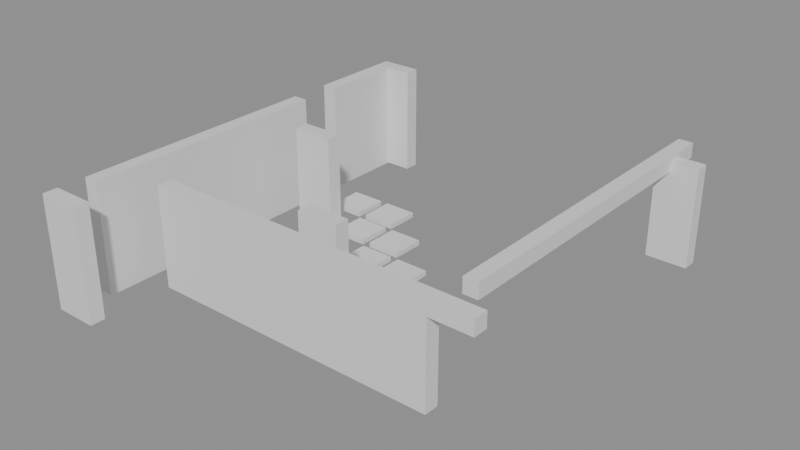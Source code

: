 # Source: building_lego.blend  (saved by Blender 5.0.119; exported with 4.5.12 LTS)
import bpy
from mathutils import Matrix  # noqa: F401  (used for matrix-valued properties, if any)

bpy.ops.wm.read_factory_settings(use_empty=True)
scene = bpy.context.scene
scene.name = 'Scene'

# ---- collections
col_01_paredes_externas = bpy.data.collections.new('01_Paredes_Externas'); scene.collection.children.link(col_01_paredes_externas)
col_02_paredes_internas = bpy.data.collections.new('02_Paredes_Internas'); scene.collection.children.link(col_02_paredes_internas)
col_04_moveis_decoracoes = bpy.data.collections.new('04_Moveis_Decoracoes'); scene.collection.children.link(col_04_moveis_decoracoes)

# ---- materials (node trees are filled in below, after node groups)
mat_mat_parede_externa = bpy.data.materials.new('Mat_Parede_Externa')
mat_mat_parede_interna = bpy.data.materials.new('Mat_Parede_Interna')
mat_mat_moveis = bpy.data.materials.new('Mat_Moveis')

# ---- material node trees
mat_mat_parede_externa.use_nodes = True; mat_mat_parede_externa.node_tree.nodes.clear()
_N = mat_mat_parede_externa.node_tree.nodes; _L = mat_mat_parede_externa.node_tree.links
n0 = _N.new('ShaderNodeBsdfPrincipled'); n0.name = 'BSDF - Pré-fundamentado'; n0.location = (-200, 100)
n1 = _N.new('ShaderNodeOutputMaterial'); n1.name = 'Saída de material'; n1.location = (200, 100)
_L.new(n0.outputs[0], n1.inputs[0])
n1.is_active_output = True
mat_mat_parede_interna.use_nodes = True; mat_mat_parede_interna.node_tree.nodes.clear()
_N = mat_mat_parede_interna.node_tree.nodes; _L = mat_mat_parede_interna.node_tree.links
n0 = _N.new('ShaderNodeBsdfPrincipled'); n0.name = 'BSDF - Pré-fundamentado'; n0.location = (-200, 100)
n1 = _N.new('ShaderNodeOutputMaterial'); n1.name = 'Saída de material'; n1.location = (200, 100)
_L.new(n0.outputs[0], n1.inputs[0])
n1.is_active_output = True
mat_mat_moveis.use_nodes = True; mat_mat_moveis.node_tree.nodes.clear()
_N = mat_mat_moveis.node_tree.nodes; _L = mat_mat_moveis.node_tree.links
n0 = _N.new('ShaderNodeBsdfPrincipled'); n0.name = 'BSDF - Pré-fundamentado'; n0.location = (-200, 100)
n1 = _N.new('ShaderNodeOutputMaterial'); n1.name = 'Saída de material'; n1.location = (200, 100)
_L.new(n0.outputs[0], n1.inputs[0])
n1.is_active_output = True

# ---- meshes
me_bloco_dungeon_wall_4167_4644_z0 = bpy.data.meshes.new('Bloco_dungeon_wall_4167_4644_z0')
me_bloco_dungeon_wall_4167_4644_z0.from_pydata([(-0.5, -0.175, -1.32), (0.5, -0.175, -1.32), (0.5, 0.175, -1.32), (-0.5, 0.175, -1.32), (-0.5, -0.175, 1.32), (0.5, -0.175, 1.32), (0.5, 0.175, 1.32), (-0.5, 0.175, 1.32)], [], [(0, 1, 2, 3), (4, 7, 6, 5), (0, 4, 5, 1), (2, 6, 7, 3), (0, 3, 7, 4), (1, 5, 6, 2)])
me_bloco_dungeon_wall_4167_4644_z0.materials.append(mat_mat_parede_externa)
me_bloco_dungeon_wall_4167_4644_z0.update()
me_bloco_dungeon_wall_4167_4654_z0 = bpy.data.meshes.new('Bloco_dungeon_wall_4167_4654_z0')
me_bloco_dungeon_wall_4167_4654_z0.from_pydata([(-0.5, -0.175, -1.32), (0.5, -0.175, -1.32), (0.5, 0.175, -1.32), (-0.5, 0.175, -1.32), (-0.5, -0.175, 1.32), (0.5, -0.175, 1.32), (0.5, 0.175, 1.32), (-0.5, 0.175, 1.32)], [], [(0, 1, 2, 3), (4, 7, 6, 5), (0, 4, 5, 1), (2, 6, 7, 3), (0, 3, 7, 4), (1, 5, 6, 2)])
me_bloco_dungeon_wall_4167_4654_z0.materials.append(mat_mat_parede_externa)
me_bloco_dungeon_wall_4167_4654_z0.update()
me_bloco_stone_post_4175_4654_z_1 = bpy.data.meshes.new('Bloco_stone_post_4175_4654_z-1')
me_bloco_stone_post_4175_4654_z_1.from_pydata([(-0.5, -0.175, -1.2), (0.5, -0.175, -1.2), (0.5, 0.175, -1.2), (-0.5, 0.175, -1.2), (-0.5, -0.175, 1.2), (0.5, -0.175, 1.2), (0.5, 0.175, 1.2), (-0.5, 0.175, 1.2)], [], [(0, 1, 2, 3), (4, 7, 6, 5), (0, 4, 5, 1), (2, 6, 7, 3), (0, 3, 7, 4), (1, 5, 6, 2)])
me_bloco_stone_post_4175_4654_z_1.materials.append(mat_mat_parede_externa)
me_bloco_stone_post_4175_4654_z_1.update()
me_bloco_dungeon_wall_4167_4645_z0 = bpy.data.meshes.new('Bloco_dungeon_wall_4167_4645_z0')
me_bloco_dungeon_wall_4167_4645_z0.from_pydata([(-0.175, -0.5, -1.32), (0.175, -0.5, -1.32), (0.175, 0.5, -1.32), (-0.175, 0.5, -1.32), (-0.175, -0.5, 1.32), (0.175, -0.5, 1.32), (0.175, 0.5, 1.32), (-0.175, 0.5, 1.32)], [], [(0, 1, 2, 3), (4, 7, 6, 5), (0, 4, 5, 1), (2, 6, 7, 3), (0, 3, 7, 4), (1, 5, 6, 2)])
me_bloco_dungeon_wall_4167_4645_z0.materials.append(mat_mat_parede_externa)
me_bloco_dungeon_wall_4167_4645_z0.update()
me_bloco_dungeon_wall_4167_4646_z0 = bpy.data.meshes.new('Bloco_dungeon_wall_4167_4646_z0')
me_bloco_dungeon_wall_4167_4646_z0.from_pydata([(-0.175, -0.5, -1.32), (0.175, -0.5, -1.32), (0.175, 0.5, -1.32), (-0.175, 0.5, -1.32), (-0.175, -0.5, 1.32), (0.175, -0.5, 1.32), (0.175, 0.5, 1.32), (-0.175, 0.5, 1.32)], [], [(0, 1, 2, 3), (4, 7, 6, 5), (0, 4, 5, 1), (2, 6, 7, 3), (0, 3, 7, 4), (1, 5, 6, 2)])
me_bloco_dungeon_wall_4167_4646_z0.materials.append(mat_mat_parede_externa)
me_bloco_dungeon_wall_4167_4646_z0.update()
me_bloco_dungeon_wall_4167_4647_z0 = bpy.data.meshes.new('Bloco_dungeon_wall_4167_4647_z0')
me_bloco_dungeon_wall_4167_4647_z0.from_pydata([(-0.175, -0.5, -1.32), (0.175, -0.5, -1.32), (0.175, 0.5, -1.32), (-0.175, 0.5, -1.32), (-0.175, -0.5, 1.32), (0.175, -0.5, 1.32), (0.175, 0.5, 1.32), (-0.175, 0.5, 1.32)], [], [(0, 1, 2, 3), (4, 7, 6, 5), (0, 4, 5, 1), (2, 6, 7, 3), (0, 3, 7, 4), (1, 5, 6, 2)])
me_bloco_dungeon_wall_4167_4647_z0.materials.append(mat_mat_parede_externa)
me_bloco_dungeon_wall_4167_4647_z0.update()
me_bloco_dungeon_wall_4167_4648_z0 = bpy.data.meshes.new('Bloco_dungeon_wall_4167_4648_z0')
me_bloco_dungeon_wall_4167_4648_z0.from_pydata([(-0.175, -0.5, -1.32), (0.175, -0.5, -1.32), (0.175, 0.5, -1.32), (-0.175, 0.5, -1.32), (-0.175, -0.5, 1.32), (0.175, -0.5, 1.32), (0.175, 0.5, 1.32), (-0.175, 0.5, 1.32)], [], [(0, 1, 2, 3), (4, 7, 6, 5), (0, 4, 5, 1), (2, 6, 7, 3), (0, 3, 7, 4), (1, 5, 6, 2)])
me_bloco_dungeon_wall_4167_4648_z0.materials.append(mat_mat_parede_externa)
me_bloco_dungeon_wall_4167_4648_z0.update()
me_bloco_dungeon_wall_4167_4649_z0 = bpy.data.meshes.new('Bloco_dungeon_wall_4167_4649_z0')
me_bloco_dungeon_wall_4167_4649_z0.from_pydata([(-0.175, -0.5, -1.32), (0.175, -0.5, -1.32), (0.175, 0.5, -1.32), (-0.175, 0.5, -1.32), (-0.175, -0.5, 1.32), (0.175, -0.5, 1.32), (0.175, 0.5, 1.32), (-0.175, 0.5, 1.32)], [], [(0, 1, 2, 3), (4, 7, 6, 5), (0, 4, 5, 1), (2, 6, 7, 3), (0, 3, 7, 4), (1, 5, 6, 2)])
me_bloco_dungeon_wall_4167_4649_z0.materials.append(mat_mat_parede_externa)
me_bloco_dungeon_wall_4167_4649_z0.update()
me_bloco_dungeon_wall_4167_4650_z0 = bpy.data.meshes.new('Bloco_dungeon_wall_4167_4650_z0')
me_bloco_dungeon_wall_4167_4650_z0.from_pydata([(-0.175, -0.5, -1.32), (0.175, -0.5, -1.32), (0.175, 0.5, -1.32), (-0.175, 0.5, -1.32), (-0.175, -0.5, 1.32), (0.175, -0.5, 1.32), (0.175, 0.5, 1.32), (-0.175, 0.5, 1.32)], [], [(0, 1, 2, 3), (4, 7, 6, 5), (0, 4, 5, 1), (2, 6, 7, 3), (0, 3, 7, 4), (1, 5, 6, 2)])
me_bloco_dungeon_wall_4167_4650_z0.materials.append(mat_mat_parede_externa)
me_bloco_dungeon_wall_4167_4650_z0.update()
me_bloco_dungeon_wall_4167_4652_z0 = bpy.data.meshes.new('Bloco_dungeon_wall_4167_4652_z0')
me_bloco_dungeon_wall_4167_4652_z0.from_pydata([(-0.175, -0.5, -1.32), (0.175, -0.5, -1.32), (0.175, 0.5, -1.32), (-0.175, 0.5, -1.32), (-0.175, -0.5, 1.32), (0.175, -0.5, 1.32), (0.175, 0.5, 1.32), (-0.175, 0.5, 1.32)], [], [(0, 1, 2, 3), (4, 7, 6, 5), (0, 4, 5, 1), (2, 6, 7, 3), (0, 3, 7, 4), (1, 5, 6, 2)])
me_bloco_dungeon_wall_4167_4652_z0.materials.append(mat_mat_parede_externa)
me_bloco_dungeon_wall_4167_4652_z0.update()
me_bloco_dungeon_wall_4167_4653_z0 = bpy.data.meshes.new('Bloco_dungeon_wall_4167_4653_z0')
me_bloco_dungeon_wall_4167_4653_z0.from_pydata([(-0.175, -0.5, -1.32), (0.175, -0.5, -1.32), (0.175, 0.5, -1.32), (-0.175, 0.5, -1.32), (-0.175, -0.5, 1.32), (0.175, -0.5, 1.32), (0.175, 0.5, 1.32), (-0.175, 0.5, 1.32)], [], [(0, 1, 2, 3), (4, 7, 6, 5), (0, 4, 5, 1), (2, 6, 7, 3), (0, 3, 7, 4), (1, 5, 6, 2)])
me_bloco_dungeon_wall_4167_4653_z0.materials.append(mat_mat_parede_externa)
me_bloco_dungeon_wall_4167_4653_z0.update()
me_bloco_stone_wall_4175_4647_z17 = bpy.data.meshes.new('Bloco_stone_wall_4175_4647_z17')
me_bloco_stone_wall_4175_4647_z17.from_pydata([(-0.175, -0.5, -0.18), (0.175, -0.5, -0.18), (0.175, 0.5, -0.18), (-0.175, 0.5, -0.18), (-0.175, -0.5, 0.18), (0.175, -0.5, 0.18), (0.175, 0.5, 0.18), (-0.175, 0.5, 0.18)], [], [(0, 1, 2, 3), (4, 7, 6, 5), (0, 4, 5, 1), (2, 6, 7, 3), (0, 3, 7, 4), (1, 5, 6, 2)])
me_bloco_stone_wall_4175_4647_z17.materials.append(mat_mat_parede_externa)
me_bloco_stone_wall_4175_4647_z17.update()
me_bloco_stone_wall_4175_4648_z17 = bpy.data.meshes.new('Bloco_stone_wall_4175_4648_z17')
me_bloco_stone_wall_4175_4648_z17.from_pydata([(-0.175, -0.5, -0.18), (0.175, -0.5, -0.18), (0.175, 0.5, -0.18), (-0.175, 0.5, -0.18), (-0.175, -0.5, 0.18), (0.175, -0.5, 0.18), (0.175, 0.5, 0.18), (-0.175, 0.5, 0.18)], [], [(0, 1, 2, 3), (4, 7, 6, 5), (0, 4, 5, 1), (2, 6, 7, 3), (0, 3, 7, 4), (1, 5, 6, 2)])
me_bloco_stone_wall_4175_4648_z17.materials.append(mat_mat_parede_externa)
me_bloco_stone_wall_4175_4648_z17.update()
me_bloco_stone_wall_4175_4649_z17 = bpy.data.meshes.new('Bloco_stone_wall_4175_4649_z17')
me_bloco_stone_wall_4175_4649_z17.from_pydata([(-0.175, -0.5, -0.18), (0.175, -0.5, -0.18), (0.175, 0.5, -0.18), (-0.175, 0.5, -0.18), (-0.175, -0.5, 0.18), (0.175, -0.5, 0.18), (0.175, 0.5, 0.18), (-0.175, 0.5, 0.18)], [], [(0, 1, 2, 3), (4, 7, 6, 5), (0, 4, 5, 1), (2, 6, 7, 3), (0, 3, 7, 4), (1, 5, 6, 2)])
me_bloco_stone_wall_4175_4649_z17.materials.append(mat_mat_parede_externa)
me_bloco_stone_wall_4175_4649_z17.update()
me_bloco_stone_wall_4175_4650_z17 = bpy.data.meshes.new('Bloco_stone_wall_4175_4650_z17')
me_bloco_stone_wall_4175_4650_z17.from_pydata([(-0.175, -0.5, -0.18), (0.175, -0.5, -0.18), (0.175, 0.5, -0.18), (-0.175, 0.5, -0.18), (-0.175, -0.5, 0.18), (0.175, -0.5, 0.18), (0.175, 0.5, 0.18), (-0.175, 0.5, 0.18)], [], [(0, 1, 2, 3), (4, 7, 6, 5), (0, 4, 5, 1), (2, 6, 7, 3), (0, 3, 7, 4), (1, 5, 6, 2)])
me_bloco_stone_wall_4175_4650_z17.materials.append(mat_mat_parede_externa)
me_bloco_stone_wall_4175_4650_z17.update()
me_bloco_stone_wall_4175_4651_z17 = bpy.data.meshes.new('Bloco_stone_wall_4175_4651_z17')
me_bloco_stone_wall_4175_4651_z17.from_pydata([(-0.175, -0.5, -0.18), (0.175, -0.5, -0.18), (0.175, 0.5, -0.18), (-0.175, 0.5, -0.18), (-0.175, -0.5, 0.18), (0.175, -0.5, 0.18), (0.175, 0.5, 0.18), (-0.175, 0.5, 0.18)], [], [(0, 1, 2, 3), (4, 7, 6, 5), (0, 4, 5, 1), (2, 6, 7, 3), (0, 3, 7, 4), (1, 5, 6, 2)])
me_bloco_stone_wall_4175_4651_z17.materials.append(mat_mat_parede_externa)
me_bloco_stone_wall_4175_4651_z17.update()
me_bloco_stone_wall_4175_4652_z17 = bpy.data.meshes.new('Bloco_stone_wall_4175_4652_z17')
me_bloco_stone_wall_4175_4652_z17.from_pydata([(-0.175, -0.5, -0.18), (0.175, -0.5, -0.18), (0.175, 0.5, -0.18), (-0.175, 0.5, -0.18), (-0.175, -0.5, 0.18), (0.175, -0.5, 0.18), (0.175, 0.5, 0.18), (-0.175, 0.5, 0.18)], [], [(0, 1, 2, 3), (4, 7, 6, 5), (0, 4, 5, 1), (2, 6, 7, 3), (0, 3, 7, 4), (1, 5, 6, 2)])
me_bloco_stone_wall_4175_4652_z17.materials.append(mat_mat_parede_externa)
me_bloco_stone_wall_4175_4652_z17.update()
me_bloco_stone_wall_4175_4653_z17 = bpy.data.meshes.new('Bloco_stone_wall_4175_4653_z17')
me_bloco_stone_wall_4175_4653_z17.from_pydata([(-0.175, -0.5, -0.18), (0.175, -0.5, -0.18), (0.175, 0.5, -0.18), (-0.175, 0.5, -0.18), (-0.175, -0.5, 0.18), (0.175, -0.5, 0.18), (0.175, 0.5, 0.18), (-0.175, 0.5, 0.18)], [], [(0, 1, 2, 3), (4, 7, 6, 5), (0, 4, 5, 1), (2, 6, 7, 3), (0, 3, 7, 4), (1, 5, 6, 2)])
me_bloco_stone_wall_4175_4653_z17.materials.append(mat_mat_parede_externa)
me_bloco_stone_wall_4175_4653_z17.update()
me_bloco_stone_wall_4175_4654_z17 = bpy.data.meshes.new('Bloco_stone_wall_4175_4654_z17')
me_bloco_stone_wall_4175_4654_z17.from_pydata([(-0.175, -0.5, -0.18), (0.175, -0.5, -0.18), (0.175, 0.5, -0.18), (-0.175, 0.5, -0.18), (-0.175, -0.5, 0.18), (0.175, -0.5, 0.18), (0.175, 0.5, 0.18), (-0.175, 0.5, 0.18)], [], [(0, 1, 2, 3), (4, 7, 6, 5), (0, 4, 5, 1), (2, 6, 7, 3), (0, 3, 7, 4), (1, 5, 6, 2)])
me_bloco_stone_wall_4175_4654_z17.materials.append(mat_mat_parede_externa)
me_bloco_stone_wall_4175_4654_z17.update()
me_bloco_stone_wall_4168_4646_z0 = bpy.data.meshes.new('Bloco_stone_wall_4168_4646_z0')
me_bloco_stone_wall_4168_4646_z0.from_pydata([(-0.5, -0.175, -1.2), (0.5, -0.175, -1.2), (0.5, 0.175, -1.2), (-0.5, 0.175, -1.2), (-0.5, -0.175, 1.2), (0.5, -0.175, 1.2), (0.5, 0.175, 1.2), (-0.5, 0.175, 1.2)], [], [(0, 1, 2, 3), (4, 7, 6, 5), (0, 4, 5, 1), (2, 6, 7, 3), (0, 3, 7, 4), (1, 5, 6, 2)])
me_bloco_stone_wall_4168_4646_z0.materials.append(mat_mat_parede_interna)
me_bloco_stone_wall_4168_4646_z0.update()
me_bloco_stone_wall_4169_4646_z0 = bpy.data.meshes.new('Bloco_stone_wall_4169_4646_z0')
me_bloco_stone_wall_4169_4646_z0.from_pydata([(-0.5, -0.175, -1.2), (0.5, -0.175, -1.2), (0.5, 0.175, -1.2), (-0.5, 0.175, -1.2), (-0.5, -0.175, 1.2), (0.5, -0.175, 1.2), (0.5, 0.175, 1.2), (-0.5, 0.175, 1.2)], [], [(0, 1, 2, 3), (4, 7, 6, 5), (0, 4, 5, 1), (2, 6, 7, 3), (0, 3, 7, 4), (1, 5, 6, 2)])
me_bloco_stone_wall_4169_4646_z0.materials.append(mat_mat_parede_interna)
me_bloco_stone_wall_4169_4646_z0.update()
me_bloco_stone_wall_4170_4646_z0 = bpy.data.meshes.new('Bloco_stone_wall_4170_4646_z0')
me_bloco_stone_wall_4170_4646_z0.from_pydata([(-0.5, -0.175, -1.2), (0.5, -0.175, -1.2), (0.5, 0.175, -1.2), (-0.5, 0.175, -1.2), (-0.5, -0.175, 1.2), (0.5, -0.175, 1.2), (0.5, 0.175, 1.2), (-0.5, 0.175, 1.2)], [], [(0, 1, 2, 3), (4, 7, 6, 5), (0, 4, 5, 1), (2, 6, 7, 3), (0, 3, 7, 4), (1, 5, 6, 2)])
me_bloco_stone_wall_4170_4646_z0.materials.append(mat_mat_parede_interna)
me_bloco_stone_wall_4170_4646_z0.update()
me_bloco_stone_wall_4171_4646_z0 = bpy.data.meshes.new('Bloco_stone_wall_4171_4646_z0')
me_bloco_stone_wall_4171_4646_z0.from_pydata([(-0.5, -0.175, -1.2), (0.5, -0.175, -1.2), (0.5, 0.175, -1.2), (-0.5, 0.175, -1.2), (-0.5, -0.175, 1.2), (0.5, -0.175, 1.2), (0.5, 0.175, 1.2), (-0.5, 0.175, 1.2)], [], [(0, 1, 2, 3), (4, 7, 6, 5), (0, 4, 5, 1), (2, 6, 7, 3), (0, 3, 7, 4), (1, 5, 6, 2)])
me_bloco_stone_wall_4171_4646_z0.materials.append(mat_mat_parede_interna)
me_bloco_stone_wall_4171_4646_z0.update()
me_bloco_stone_wall_4172_4646_z0 = bpy.data.meshes.new('Bloco_stone_wall_4172_4646_z0')
me_bloco_stone_wall_4172_4646_z0.from_pydata([(-0.5, -0.175, -1.2), (0.5, -0.175, -1.2), (0.5, 0.175, -1.2), (-0.5, 0.175, -1.2), (-0.5, -0.175, 1.2), (0.5, -0.175, 1.2), (0.5, 0.175, 1.2), (-0.5, 0.175, 1.2)], [], [(0, 1, 2, 3), (4, 7, 6, 5), (0, 4, 5, 1), (2, 6, 7, 3), (0, 3, 7, 4), (1, 5, 6, 2)])
me_bloco_stone_wall_4172_4646_z0.materials.append(mat_mat_parede_interna)
me_bloco_stone_wall_4172_4646_z0.update()
me_bloco_stone_wall_4173_4646_z0 = bpy.data.meshes.new('Bloco_stone_wall_4173_4646_z0')
me_bloco_stone_wall_4173_4646_z0.from_pydata([(-0.5, -0.175, -1.2), (0.5, -0.175, -1.2), (0.5, 0.175, -1.2), (-0.5, 0.175, -1.2), (-0.5, -0.175, 1.2), (0.5, -0.175, 1.2), (0.5, 0.175, 1.2), (-0.5, 0.175, 1.2)], [], [(0, 1, 2, 3), (4, 7, 6, 5), (0, 4, 5, 1), (2, 6, 7, 3), (0, 3, 7, 4), (1, 5, 6, 2)])
me_bloco_stone_wall_4173_4646_z0.materials.append(mat_mat_parede_interna)
me_bloco_stone_wall_4173_4646_z0.update()
me_bloco_stone_wall_4174_4646_z0 = bpy.data.meshes.new('Bloco_stone_wall_4174_4646_z0')
me_bloco_stone_wall_4174_4646_z0.from_pydata([(-0.5, -0.175, -1.2), (0.5, -0.175, -1.2), (0.5, 0.175, -1.2), (-0.5, 0.175, -1.2), (-0.5, -0.175, 1.2), (0.5, -0.175, 1.2), (0.5, 0.175, 1.2), (-0.5, 0.175, 1.2)], [], [(0, 1, 2, 3), (4, 7, 6, 5), (0, 4, 5, 1), (2, 6, 7, 3), (0, 3, 7, 4), (1, 5, 6, 2)])
me_bloco_stone_wall_4174_4646_z0.materials.append(mat_mat_parede_interna)
me_bloco_stone_wall_4174_4646_z0.update()
me_bloco_stone_wall_4175_4646_z17 = bpy.data.meshes.new('Bloco_stone_wall_4175_4646_z17')
me_bloco_stone_wall_4175_4646_z17.from_pydata([(-0.5, -0.175, -0.18), (0.5, -0.175, -0.18), (0.5, 0.175, -0.18), (-0.5, 0.175, -0.18), (-0.5, -0.175, 0.18), (0.5, -0.175, 0.18), (0.5, 0.175, 0.18), (-0.5, 0.175, 0.18)], [], [(0, 1, 2, 3), (4, 7, 6, 5), (0, 4, 5, 1), (2, 6, 7, 3), (0, 3, 7, 4), (1, 5, 6, 2)])
me_bloco_stone_wall_4175_4646_z17.materials.append(mat_mat_parede_interna)
me_bloco_stone_wall_4175_4646_z17.update()
me_bloco_stone_arch_4171_4647_z0 = bpy.data.meshes.new('Bloco_stone_arch_4171_4647_z0')
me_bloco_stone_arch_4171_4647_z0.from_pydata([(-0.5, -0.175, -1.2), (0.5, -0.175, -1.2), (0.5, 0.175, -1.2), (-0.5, 0.175, -1.2), (-0.5, -0.175, 1.2), (0.5, -0.175, 1.2), (0.5, 0.175, 1.2), (-0.5, 0.175, 1.2)], [], [(0, 1, 2, 3), (4, 7, 6, 5), (0, 4, 5, 1), (2, 6, 7, 3), (0, 3, 7, 4), (1, 5, 6, 2)])
me_bloco_stone_arch_4171_4647_z0.materials.append(mat_mat_parede_interna)
me_bloco_stone_arch_4171_4647_z0.update()
me_bloco_stone_arch_4168_4650_z0 = bpy.data.meshes.new('Bloco_stone_arch_4168_4650_z0')
me_bloco_stone_arch_4168_4650_z0.from_pydata([(-0.5, -0.175, -1.2), (0.5, -0.175, -1.2), (0.5, 0.175, -1.2), (-0.5, 0.175, -1.2), (-0.5, -0.175, 1.2), (0.5, -0.175, 1.2), (0.5, 0.175, 1.2), (-0.5, 0.175, 1.2)], [], [(0, 1, 2, 3), (4, 7, 6, 5), (0, 4, 5, 1), (2, 6, 7, 3), (0, 3, 7, 4), (1, 5, 6, 2)])
me_bloco_stone_arch_4168_4650_z0.materials.append(mat_mat_parede_interna)
me_bloco_stone_arch_4168_4650_z0.update()
me_movel_web_4171_4648_z0 = bpy.data.meshes.new('Movel_web_4171_4648_z0')
me_movel_web_4171_4648_z0.from_pydata([(-0.4, -0.4, -0.06), (0.4, -0.4, -0.06), (0.4, 0.4, -0.06), (-0.4, 0.4, -0.06), (-0.4, -0.4, 0.06), (0.4, -0.4, 0.06), (0.4, 0.4, 0.06), (-0.4, 0.4, 0.06)], [], [(0, 1, 2, 3), (4, 7, 6, 5), (0, 4, 5, 1), (2, 6, 7, 3), (0, 3, 7, 4), (1, 5, 6, 2)])
me_movel_web_4171_4648_z0.materials.append(mat_mat_moveis)
me_movel_web_4171_4648_z0.update()
me_movel_web_4172_4648_z0 = bpy.data.meshes.new('Movel_web_4172_4648_z0')
me_movel_web_4172_4648_z0.from_pydata([(-0.4, -0.4, -0.06), (0.4, -0.4, -0.06), (0.4, 0.4, -0.06), (-0.4, 0.4, -0.06), (-0.4, -0.4, 0.06), (0.4, -0.4, 0.06), (0.4, 0.4, 0.06), (-0.4, 0.4, 0.06)], [], [(0, 1, 2, 3), (4, 7, 6, 5), (0, 4, 5, 1), (2, 6, 7, 3), (0, 3, 7, 4), (1, 5, 6, 2)])
me_movel_web_4172_4648_z0.materials.append(mat_mat_moveis)
me_movel_web_4172_4648_z0.update()
me_movel_web_4170_4649_z0 = bpy.data.meshes.new('Movel_web_4170_4649_z0')
me_movel_web_4170_4649_z0.from_pydata([(-0.4, -0.4, -0.06), (0.4, -0.4, -0.06), (0.4, 0.4, -0.06), (-0.4, 0.4, -0.06), (-0.4, -0.4, 0.06), (0.4, -0.4, 0.06), (0.4, 0.4, 0.06), (-0.4, 0.4, 0.06)], [], [(0, 1, 2, 3), (4, 7, 6, 5), (0, 4, 5, 1), (2, 6, 7, 3), (0, 3, 7, 4), (1, 5, 6, 2)])
me_movel_web_4170_4649_z0.materials.append(mat_mat_moveis)
me_movel_web_4170_4649_z0.update()
me_movel_web_4171_4649_z0 = bpy.data.meshes.new('Movel_web_4171_4649_z0')
me_movel_web_4171_4649_z0.from_pydata([(-0.4, -0.4, -0.06), (0.4, -0.4, -0.06), (0.4, 0.4, -0.06), (-0.4, 0.4, -0.06), (-0.4, -0.4, 0.06), (0.4, -0.4, 0.06), (0.4, 0.4, 0.06), (-0.4, 0.4, 0.06)], [], [(0, 1, 2, 3), (4, 7, 6, 5), (0, 4, 5, 1), (2, 6, 7, 3), (0, 3, 7, 4), (1, 5, 6, 2)])
me_movel_web_4171_4649_z0.materials.append(mat_mat_moveis)
me_movel_web_4171_4649_z0.update()
me_movel_web_4169_4650_z0 = bpy.data.meshes.new('Movel_web_4169_4650_z0')
me_movel_web_4169_4650_z0.from_pydata([(-0.4, -0.4, -0.06), (0.4, -0.4, -0.06), (0.4, 0.4, -0.06), (-0.4, 0.4, -0.06), (-0.4, -0.4, 0.06), (0.4, -0.4, 0.06), (0.4, 0.4, 0.06), (-0.4, 0.4, 0.06)], [], [(0, 1, 2, 3), (4, 7, 6, 5), (0, 4, 5, 1), (2, 6, 7, 3), (0, 3, 7, 4), (1, 5, 6, 2)])
me_movel_web_4169_4650_z0.materials.append(mat_mat_moveis)
me_movel_web_4169_4650_z0.update()
me_movel_web_4170_4650_z0 = bpy.data.meshes.new('Movel_web_4170_4650_z0')
me_movel_web_4170_4650_z0.from_pydata([(-0.4, -0.4, -0.06), (0.4, -0.4, -0.06), (0.4, 0.4, -0.06), (-0.4, 0.4, -0.06), (-0.4, -0.4, 0.06), (0.4, -0.4, 0.06), (0.4, 0.4, 0.06), (-0.4, 0.4, 0.06)], [], [(0, 1, 2, 3), (4, 7, 6, 5), (0, 4, 5, 1), (2, 6, 7, 3), (0, 3, 7, 4), (1, 5, 6, 2)])
me_movel_web_4170_4650_z0.materials.append(mat_mat_moveis)
me_movel_web_4170_4650_z0.update()
me_movel_web_4168_4651_z0 = bpy.data.meshes.new('Movel_web_4168_4651_z0')
me_movel_web_4168_4651_z0.from_pydata([(-0.4, -0.4, -0.06), (0.4, -0.4, -0.06), (0.4, 0.4, -0.06), (-0.4, 0.4, -0.06), (-0.4, -0.4, 0.06), (0.4, -0.4, 0.06), (0.4, 0.4, 0.06), (-0.4, 0.4, 0.06)], [], [(0, 1, 2, 3), (4, 7, 6, 5), (0, 4, 5, 1), (2, 6, 7, 3), (0, 3, 7, 4), (1, 5, 6, 2)])
me_movel_web_4168_4651_z0.materials.append(mat_mat_moveis)
me_movel_web_4168_4651_z0.update()
me_movel_web_4169_4651_z0 = bpy.data.meshes.new('Movel_web_4169_4651_z0')
me_movel_web_4169_4651_z0.from_pydata([(-0.4, -0.4, -0.06), (0.4, -0.4, -0.06), (0.4, 0.4, -0.06), (-0.4, 0.4, -0.06), (-0.4, -0.4, 0.06), (0.4, -0.4, 0.06), (0.4, 0.4, 0.06), (-0.4, 0.4, 0.06)], [], [(0, 1, 2, 3), (4, 7, 6, 5), (0, 4, 5, 1), (2, 6, 7, 3), (0, 3, 7, 4), (1, 5, 6, 2)])
me_movel_web_4169_4651_z0.materials.append(mat_mat_moveis)
me_movel_web_4169_4651_z0.update()

# ---- objects
ob_parede_externa_norte_y4644_x4167_4167 = bpy.data.objects.new('Parede_Externa_Norte_Y4644_X4167_4167', None)
ob_bloco_dungeon_wall_4167_4644_z0 = bpy.data.objects.new('Bloco_dungeon_wall_4167_4644_z0', me_bloco_dungeon_wall_4167_4644_z0)
ob_parede_externa_sul_y4654_x4167_4167 = bpy.data.objects.new('Parede_Externa_Sul_Y4654_X4167_4167', None)
ob_bloco_dungeon_wall_4167_4654_z0 = bpy.data.objects.new('Bloco_dungeon_wall_4167_4654_z0', me_bloco_dungeon_wall_4167_4654_z0)
ob_parede_externa_sul_y4654_x4175_4175 = bpy.data.objects.new('Parede_Externa_Sul_Y4654_X4175_4175', None)
ob_bloco_stone_post_4175_4654_z_1 = bpy.data.objects.new('Bloco_stone_post_4175_4654_z-1', me_bloco_stone_post_4175_4654_z_1)
ob_parede_externa_oeste_x4167_y4645_4653 = bpy.data.objects.new('Parede_Externa_Oeste_X4167_Y4645_4653', None)
ob_bloco_dungeon_wall_4167_4645_z0 = bpy.data.objects.new('Bloco_dungeon_wall_4167_4645_z0', me_bloco_dungeon_wall_4167_4645_z0)
ob_bloco_dungeon_wall_4167_4646_z0 = bpy.data.objects.new('Bloco_dungeon_wall_4167_4646_z0', me_bloco_dungeon_wall_4167_4646_z0)
ob_bloco_dungeon_wall_4167_4647_z0 = bpy.data.objects.new('Bloco_dungeon_wall_4167_4647_z0', me_bloco_dungeon_wall_4167_4647_z0)
ob_bloco_dungeon_wall_4167_4648_z0 = bpy.data.objects.new('Bloco_dungeon_wall_4167_4648_z0', me_bloco_dungeon_wall_4167_4648_z0)
ob_bloco_dungeon_wall_4167_4649_z0 = bpy.data.objects.new('Bloco_dungeon_wall_4167_4649_z0', me_bloco_dungeon_wall_4167_4649_z0)
ob_bloco_dungeon_wall_4167_4650_z0 = bpy.data.objects.new('Bloco_dungeon_wall_4167_4650_z0', me_bloco_dungeon_wall_4167_4650_z0)
ob_bloco_dungeon_wall_4167_4652_z0 = bpy.data.objects.new('Bloco_dungeon_wall_4167_4652_z0', me_bloco_dungeon_wall_4167_4652_z0)
ob_bloco_dungeon_wall_4167_4653_z0 = bpy.data.objects.new('Bloco_dungeon_wall_4167_4653_z0', me_bloco_dungeon_wall_4167_4653_z0)
ob_parede_externa_leste_x4175_y4647_4654 = bpy.data.objects.new('Parede_Externa_Leste_X4175_Y4647_4654', None)
ob_bloco_stone_wall_4175_4647_z17 = bpy.data.objects.new('Bloco_stone_wall_4175_4647_z17', me_bloco_stone_wall_4175_4647_z17)
ob_bloco_stone_wall_4175_4648_z17 = bpy.data.objects.new('Bloco_stone_wall_4175_4648_z17', me_bloco_stone_wall_4175_4648_z17)
ob_bloco_stone_wall_4175_4649_z17 = bpy.data.objects.new('Bloco_stone_wall_4175_4649_z17', me_bloco_stone_wall_4175_4649_z17)
ob_bloco_stone_wall_4175_4650_z17 = bpy.data.objects.new('Bloco_stone_wall_4175_4650_z17', me_bloco_stone_wall_4175_4650_z17)
ob_bloco_stone_wall_4175_4651_z17 = bpy.data.objects.new('Bloco_stone_wall_4175_4651_z17', me_bloco_stone_wall_4175_4651_z17)
ob_bloco_stone_wall_4175_4652_z17 = bpy.data.objects.new('Bloco_stone_wall_4175_4652_z17', me_bloco_stone_wall_4175_4652_z17)
ob_bloco_stone_wall_4175_4653_z17 = bpy.data.objects.new('Bloco_stone_wall_4175_4653_z17', me_bloco_stone_wall_4175_4653_z17)
ob_bloco_stone_wall_4175_4654_z17 = bpy.data.objects.new('Bloco_stone_wall_4175_4654_z17', me_bloco_stone_wall_4175_4654_z17)
ob_parede_interna_ew_02_y4646_x4168_4175 = bpy.data.objects.new('Parede_Interna_EW_02_Y4646_X4168_4175', None)
ob_bloco_stone_wall_4168_4646_z0 = bpy.data.objects.new('Bloco_stone_wall_4168_4646_z0', me_bloco_stone_wall_4168_4646_z0)
ob_bloco_stone_wall_4169_4646_z0 = bpy.data.objects.new('Bloco_stone_wall_4169_4646_z0', me_bloco_stone_wall_4169_4646_z0)
ob_bloco_stone_wall_4170_4646_z0 = bpy.data.objects.new('Bloco_stone_wall_4170_4646_z0', me_bloco_stone_wall_4170_4646_z0)
ob_bloco_stone_wall_4171_4646_z0 = bpy.data.objects.new('Bloco_stone_wall_4171_4646_z0', me_bloco_stone_wall_4171_4646_z0)
ob_bloco_stone_wall_4172_4646_z0 = bpy.data.objects.new('Bloco_stone_wall_4172_4646_z0', me_bloco_stone_wall_4172_4646_z0)
ob_bloco_stone_wall_4173_4646_z0 = bpy.data.objects.new('Bloco_stone_wall_4173_4646_z0', me_bloco_stone_wall_4173_4646_z0)
ob_bloco_stone_wall_4174_4646_z0 = bpy.data.objects.new('Bloco_stone_wall_4174_4646_z0', me_bloco_stone_wall_4174_4646_z0)
ob_bloco_stone_wall_4175_4646_z17 = bpy.data.objects.new('Bloco_stone_wall_4175_4646_z17', me_bloco_stone_wall_4175_4646_z17)
ob_parede_interna_ew_03_y4647_x4171_4171 = bpy.data.objects.new('Parede_Interna_EW_03_Y4647_X4171_4171', None)
ob_bloco_stone_arch_4171_4647_z0 = bpy.data.objects.new('Bloco_stone_arch_4171_4647_z0', me_bloco_stone_arch_4171_4647_z0)
ob_parede_interna_ew_04_y4650_x4168_4168 = bpy.data.objects.new('Parede_Interna_EW_04_Y4650_X4168_4168', None)
ob_bloco_stone_arch_4168_4650_z0 = bpy.data.objects.new('Bloco_stone_arch_4168_4650_z0', me_bloco_stone_arch_4168_4650_z0)
ob_moveis_decoracoes = bpy.data.objects.new('Moveis_Decoracoes', None)
ob_movel_web_4171_4648_z0 = bpy.data.objects.new('Movel_web_4171_4648_z0', me_movel_web_4171_4648_z0)
ob_movel_web_4172_4648_z0 = bpy.data.objects.new('Movel_web_4172_4648_z0', me_movel_web_4172_4648_z0)
ob_movel_web_4170_4649_z0 = bpy.data.objects.new('Movel_web_4170_4649_z0', me_movel_web_4170_4649_z0)
ob_movel_web_4171_4649_z0 = bpy.data.objects.new('Movel_web_4171_4649_z0', me_movel_web_4171_4649_z0)
ob_movel_web_4169_4650_z0 = bpy.data.objects.new('Movel_web_4169_4650_z0', me_movel_web_4169_4650_z0)
ob_movel_web_4170_4650_z0 = bpy.data.objects.new('Movel_web_4170_4650_z0', me_movel_web_4170_4650_z0)
ob_movel_web_4168_4651_z0 = bpy.data.objects.new('Movel_web_4168_4651_z0', me_movel_web_4168_4651_z0)
ob_movel_web_4169_4651_z0 = bpy.data.objects.new('Movel_web_4169_4651_z0', me_movel_web_4169_4651_z0)

# ---- transforms, parenting, visibility, modifiers, constraints
ob_parede_externa_norte_y4644_x4167_4167.location = (-4.0, -5.0, 0.12)
ob_parede_externa_norte_y4644_x4167_4167.empty_display_type = 'CUBE'
ob_bloco_dungeon_wall_4167_4644_z0.parent = ob_parede_externa_norte_y4644_x4167_4167
ob_bloco_dungeon_wall_4167_4644_z0.matrix_parent_inverse = Matrix(((1.0, -0.0, 0.0, 4.0), (-0.0, 1.0, -0.0, 5.0), (0.0, -0.0, 1.0, -0.12), (-0.0, 0.0, -0.0, 1.0)))
ob_bloco_dungeon_wall_4167_4644_z0.location = (-4.0, -5.325, 1.44)
ob_parede_externa_sul_y4654_x4167_4167.location = (-4.0, 5.0, 0.12)
ob_parede_externa_sul_y4654_x4167_4167.empty_display_type = 'CUBE'
ob_bloco_dungeon_wall_4167_4654_z0.parent = ob_parede_externa_sul_y4654_x4167_4167
ob_bloco_dungeon_wall_4167_4654_z0.matrix_parent_inverse = Matrix(((1.0, -0.0, 0.0, 4.0), (-0.0, 1.0, -0.0, -5.0), (0.0, -0.0, 1.0, -0.12), (-0.0, 0.0, -0.0, 1.0)))
ob_bloco_dungeon_wall_4167_4654_z0.location = (-4.0, 4.675, 1.44)
ob_parede_externa_sul_y4654_x4175_4175.location = (4.0, 5.0, 0.0)
ob_parede_externa_sul_y4654_x4175_4175.empty_display_type = 'CUBE'
ob_bloco_stone_post_4175_4654_z_1.parent = ob_parede_externa_sul_y4654_x4175_4175
ob_bloco_stone_post_4175_4654_z_1.matrix_parent_inverse = Matrix(((1.0, -0.0, 0.0, -4.0), (-0.0, 1.0, -0.0, -5.0), (0.0, -0.0, 1.0, -0.0), (-0.0, 0.0, -0.0, 1.0)))
ob_bloco_stone_post_4175_4654_z_1.location = (4.0, 4.675, 1.2)
ob_parede_externa_oeste_x4167_y4645_4653.location = (-4.0, 0.0, 0.12)
ob_parede_externa_oeste_x4167_y4645_4653.empty_display_type = 'CUBE'
ob_bloco_dungeon_wall_4167_4645_z0.parent = ob_parede_externa_oeste_x4167_y4645_4653
ob_bloco_dungeon_wall_4167_4645_z0.matrix_parent_inverse = Matrix(((1.0, -0.0, 0.0, 4.0), (-0.0, 1.0, -0.0, 0.0), (0.0, -0.0, 1.0, -0.12), (-0.0, 0.0, -0.0, 1.0)))
ob_bloco_dungeon_wall_4167_4645_z0.location = (-4.325, -4.0, 1.44)
ob_bloco_dungeon_wall_4167_4646_z0.parent = ob_parede_externa_oeste_x4167_y4645_4653
ob_bloco_dungeon_wall_4167_4646_z0.matrix_parent_inverse = Matrix(((1.0, -0.0, 0.0, 4.0), (-0.0, 1.0, -0.0, 0.0), (0.0, -0.0, 1.0, -0.12), (-0.0, 0.0, -0.0, 1.0)))
ob_bloco_dungeon_wall_4167_4646_z0.location = (-4.325, -3.0, 1.44)
ob_bloco_dungeon_wall_4167_4647_z0.parent = ob_parede_externa_oeste_x4167_y4645_4653
ob_bloco_dungeon_wall_4167_4647_z0.matrix_parent_inverse = Matrix(((1.0, -0.0, 0.0, 4.0), (-0.0, 1.0, -0.0, 0.0), (0.0, -0.0, 1.0, -0.12), (-0.0, 0.0, -0.0, 1.0)))
ob_bloco_dungeon_wall_4167_4647_z0.location = (-4.325, -2.0, 1.44)
ob_bloco_dungeon_wall_4167_4648_z0.parent = ob_parede_externa_oeste_x4167_y4645_4653
ob_bloco_dungeon_wall_4167_4648_z0.matrix_parent_inverse = Matrix(((1.0, -0.0, 0.0, 4.0), (-0.0, 1.0, -0.0, 0.0), (0.0, -0.0, 1.0, -0.12), (-0.0, 0.0, -0.0, 1.0)))
ob_bloco_dungeon_wall_4167_4648_z0.location = (-4.325, -1.0, 1.44)
ob_bloco_dungeon_wall_4167_4649_z0.parent = ob_parede_externa_oeste_x4167_y4645_4653
ob_bloco_dungeon_wall_4167_4649_z0.matrix_parent_inverse = Matrix(((1.0, -0.0, 0.0, 4.0), (-0.0, 1.0, -0.0, 0.0), (0.0, -0.0, 1.0, -0.12), (-0.0, 0.0, -0.0, 1.0)))
ob_bloco_dungeon_wall_4167_4649_z0.location = (-4.325, 0.0, 1.44)
ob_bloco_dungeon_wall_4167_4650_z0.parent = ob_parede_externa_oeste_x4167_y4645_4653
ob_bloco_dungeon_wall_4167_4650_z0.matrix_parent_inverse = Matrix(((1.0, -0.0, 0.0, 4.0), (-0.0, 1.0, -0.0, 0.0), (0.0, -0.0, 1.0, -0.12), (-0.0, 0.0, -0.0, 1.0)))
ob_bloco_dungeon_wall_4167_4650_z0.location = (-4.325, 1.0, 1.44)
ob_bloco_dungeon_wall_4167_4652_z0.parent = ob_parede_externa_oeste_x4167_y4645_4653
ob_bloco_dungeon_wall_4167_4652_z0.matrix_parent_inverse = Matrix(((1.0, -0.0, 0.0, 4.0), (-0.0, 1.0, -0.0, 0.0), (0.0, -0.0, 1.0, -0.12), (-0.0, 0.0, -0.0, 1.0)))
ob_bloco_dungeon_wall_4167_4652_z0.location = (-4.325, 3.0, 1.44)
ob_bloco_dungeon_wall_4167_4653_z0.parent = ob_parede_externa_oeste_x4167_y4645_4653
ob_bloco_dungeon_wall_4167_4653_z0.matrix_parent_inverse = Matrix(((1.0, -0.0, 0.0, 4.0), (-0.0, 1.0, -0.0, 0.0), (0.0, -0.0, 1.0, -0.12), (-0.0, 0.0, -0.0, 1.0)))
ob_bloco_dungeon_wall_4167_4653_z0.location = (-4.325, 4.0, 1.44)
ob_parede_externa_leste_x4175_y4647_4654.location = (4.0, 1.5, 2.16)
ob_parede_externa_leste_x4175_y4647_4654.empty_display_type = 'CUBE'
ob_bloco_stone_wall_4175_4647_z17.parent = ob_parede_externa_leste_x4175_y4647_4654
ob_bloco_stone_wall_4175_4647_z17.matrix_parent_inverse = Matrix(((1.0, -0.0, 0.0, -4.0), (-0.0, 1.0, -0.0, -1.5), (0.0, -0.0, 1.0, -2.16), (-0.0, 0.0, -0.0, 1.0)))
ob_bloco_stone_wall_4175_4647_z17.location = (3.675, -2.0, 2.34)
ob_bloco_stone_wall_4175_4648_z17.parent = ob_parede_externa_leste_x4175_y4647_4654
ob_bloco_stone_wall_4175_4648_z17.matrix_parent_inverse = Matrix(((1.0, -0.0, 0.0, -4.0), (-0.0, 1.0, -0.0, -1.5), (0.0, -0.0, 1.0, -2.16), (-0.0, 0.0, -0.0, 1.0)))
ob_bloco_stone_wall_4175_4648_z17.location = (3.675, -1.0, 2.34)
ob_bloco_stone_wall_4175_4649_z17.parent = ob_parede_externa_leste_x4175_y4647_4654
ob_bloco_stone_wall_4175_4649_z17.matrix_parent_inverse = Matrix(((1.0, -0.0, 0.0, -4.0), (-0.0, 1.0, -0.0, -1.5), (0.0, -0.0, 1.0, -2.16), (-0.0, 0.0, -0.0, 1.0)))
ob_bloco_stone_wall_4175_4649_z17.location = (3.675, 0.0, 2.34)
ob_bloco_stone_wall_4175_4650_z17.parent = ob_parede_externa_leste_x4175_y4647_4654
ob_bloco_stone_wall_4175_4650_z17.matrix_parent_inverse = Matrix(((1.0, -0.0, 0.0, -4.0), (-0.0, 1.0, -0.0, -1.5), (0.0, -0.0, 1.0, -2.16), (-0.0, 0.0, -0.0, 1.0)))
ob_bloco_stone_wall_4175_4650_z17.location = (3.675, 1.0, 2.34)
ob_bloco_stone_wall_4175_4651_z17.parent = ob_parede_externa_leste_x4175_y4647_4654
ob_bloco_stone_wall_4175_4651_z17.matrix_parent_inverse = Matrix(((1.0, -0.0, 0.0, -4.0), (-0.0, 1.0, -0.0, -1.5), (0.0, -0.0, 1.0, -2.16), (-0.0, 0.0, -0.0, 1.0)))
ob_bloco_stone_wall_4175_4651_z17.location = (3.675, 2.0, 2.34)
ob_bloco_stone_wall_4175_4652_z17.parent = ob_parede_externa_leste_x4175_y4647_4654
ob_bloco_stone_wall_4175_4652_z17.matrix_parent_inverse = Matrix(((1.0, -0.0, 0.0, -4.0), (-0.0, 1.0, -0.0, -1.5), (0.0, -0.0, 1.0, -2.16), (-0.0, 0.0, -0.0, 1.0)))
ob_bloco_stone_wall_4175_4652_z17.location = (3.675, 3.0, 2.34)
ob_bloco_stone_wall_4175_4653_z17.parent = ob_parede_externa_leste_x4175_y4647_4654
ob_bloco_stone_wall_4175_4653_z17.matrix_parent_inverse = Matrix(((1.0, -0.0, 0.0, -4.0), (-0.0, 1.0, -0.0, -1.5), (0.0, -0.0, 1.0, -2.16), (-0.0, 0.0, -0.0, 1.0)))
ob_bloco_stone_wall_4175_4653_z17.location = (3.675, 4.0, 2.34)
ob_bloco_stone_wall_4175_4654_z17.parent = ob_parede_externa_leste_x4175_y4647_4654
ob_bloco_stone_wall_4175_4654_z17.matrix_parent_inverse = Matrix(((1.0, -0.0, 0.0, -4.0), (-0.0, 1.0, -0.0, -1.5), (0.0, -0.0, 1.0, -2.16), (-0.0, 0.0, -0.0, 1.0)))
ob_bloco_stone_wall_4175_4654_z17.location = (3.675, 5.0, 2.34)
ob_parede_interna_ew_02_y4646_x4168_4175.location = (0.5, -3.0, 0.12)
ob_parede_interna_ew_02_y4646_x4168_4175.empty_display_type = 'CUBE'
ob_bloco_stone_wall_4168_4646_z0.parent = ob_parede_interna_ew_02_y4646_x4168_4175
ob_bloco_stone_wall_4168_4646_z0.matrix_parent_inverse = Matrix(((1.0, -0.0, 0.0, -0.5), (-0.0, 1.0, -0.0, 3.0), (0.0, -0.0, 1.0, -0.12), (-0.0, 0.0, -0.0, 1.0)))
ob_bloco_stone_wall_4168_4646_z0.location = (-3.0, -3.325, 1.32)
ob_bloco_stone_wall_4169_4646_z0.parent = ob_parede_interna_ew_02_y4646_x4168_4175
ob_bloco_stone_wall_4169_4646_z0.matrix_parent_inverse = Matrix(((1.0, -0.0, 0.0, -0.5), (-0.0, 1.0, -0.0, 3.0), (0.0, -0.0, 1.0, -0.12), (-0.0, 0.0, -0.0, 1.0)))
ob_bloco_stone_wall_4169_4646_z0.location = (-2.0, -3.325, 1.32)
ob_bloco_stone_wall_4170_4646_z0.parent = ob_parede_interna_ew_02_y4646_x4168_4175
ob_bloco_stone_wall_4170_4646_z0.matrix_parent_inverse = Matrix(((1.0, -0.0, 0.0, -0.5), (-0.0, 1.0, -0.0, 3.0), (0.0, -0.0, 1.0, -0.12), (-0.0, 0.0, -0.0, 1.0)))
ob_bloco_stone_wall_4170_4646_z0.location = (-1.0, -3.325, 1.32)
ob_bloco_stone_wall_4171_4646_z0.parent = ob_parede_interna_ew_02_y4646_x4168_4175
ob_bloco_stone_wall_4171_4646_z0.matrix_parent_inverse = Matrix(((1.0, -0.0, 0.0, -0.5), (-0.0, 1.0, -0.0, 3.0), (0.0, -0.0, 1.0, -0.12), (-0.0, 0.0, -0.0, 1.0)))
ob_bloco_stone_wall_4171_4646_z0.location = (0.0, -3.325, 1.32)
ob_bloco_stone_wall_4172_4646_z0.parent = ob_parede_interna_ew_02_y4646_x4168_4175
ob_bloco_stone_wall_4172_4646_z0.matrix_parent_inverse = Matrix(((1.0, -0.0, 0.0, -0.5), (-0.0, 1.0, -0.0, 3.0), (0.0, -0.0, 1.0, -0.12), (-0.0, 0.0, -0.0, 1.0)))
ob_bloco_stone_wall_4172_4646_z0.location = (1.0, -3.325, 1.32)
ob_bloco_stone_wall_4173_4646_z0.parent = ob_parede_interna_ew_02_y4646_x4168_4175
ob_bloco_stone_wall_4173_4646_z0.matrix_parent_inverse = Matrix(((1.0, -0.0, 0.0, -0.5), (-0.0, 1.0, -0.0, 3.0), (0.0, -0.0, 1.0, -0.12), (-0.0, 0.0, -0.0, 1.0)))
ob_bloco_stone_wall_4173_4646_z0.location = (2.0, -3.325, 1.32)
ob_bloco_stone_wall_4174_4646_z0.parent = ob_parede_interna_ew_02_y4646_x4168_4175
ob_bloco_stone_wall_4174_4646_z0.matrix_parent_inverse = Matrix(((1.0, -0.0, 0.0, -0.5), (-0.0, 1.0, -0.0, 3.0), (0.0, -0.0, 1.0, -0.12), (-0.0, 0.0, -0.0, 1.0)))
ob_bloco_stone_wall_4174_4646_z0.location = (3.0, -3.325, 1.32)
ob_bloco_stone_wall_4175_4646_z17.parent = ob_parede_interna_ew_02_y4646_x4168_4175
ob_bloco_stone_wall_4175_4646_z17.matrix_parent_inverse = Matrix(((1.0, -0.0, 0.0, -0.5), (-0.0, 1.0, -0.0, 3.0), (0.0, -0.0, 1.0, -0.12), (-0.0, 0.0, -0.0, 1.0)))
ob_bloco_stone_wall_4175_4646_z17.location = (4.0, -3.325, 2.34)
ob_parede_interna_ew_03_y4647_x4171_4171.location = (0.0, -2.0, 0.12)
ob_parede_interna_ew_03_y4647_x4171_4171.empty_display_type = 'CUBE'
ob_bloco_stone_arch_4171_4647_z0.parent = ob_parede_interna_ew_03_y4647_x4171_4171
ob_bloco_stone_arch_4171_4647_z0.matrix_parent_inverse = Matrix(((1.0, -0.0, 0.0, -0.0), (-0.0, 1.0, -0.0, 2.0), (0.0, -0.0, 1.0, -0.12), (-0.0, 0.0, -0.0, 1.0)))
ob_bloco_stone_arch_4171_4647_z0.location = (0.0, -2.325, 1.32)
ob_parede_interna_ew_04_y4650_x4168_4168.location = (-3.0, 1.0, 0.12)
ob_parede_interna_ew_04_y4650_x4168_4168.empty_display_type = 'CUBE'
ob_bloco_stone_arch_4168_4650_z0.parent = ob_parede_interna_ew_04_y4650_x4168_4168
ob_bloco_stone_arch_4168_4650_z0.matrix_parent_inverse = Matrix(((1.0, -0.0, 0.0, 3.0), (-0.0, 1.0, -0.0, -1.0), (0.0, -0.0, 1.0, -0.12), (-0.0, 0.0, -0.0, 1.0)))
ob_bloco_stone_arch_4168_4650_z0.location = (-3.0, 0.675, 1.32)
ob_moveis_decoracoes.location = (0.0, 0.0, 0.0)
ob_moveis_decoracoes.empty_display_type = 'CUBE'
ob_movel_web_4171_4648_z0.parent = ob_moveis_decoracoes
ob_movel_web_4171_4648_z0.location = (0.0, -1.0, 0.18)
ob_movel_web_4172_4648_z0.parent = ob_moveis_decoracoes
ob_movel_web_4172_4648_z0.location = (1.0, -1.0, 0.18)
ob_movel_web_4170_4649_z0.parent = ob_moveis_decoracoes
ob_movel_web_4170_4649_z0.location = (-1.0, 0.0, 0.18)
ob_movel_web_4171_4649_z0.parent = ob_moveis_decoracoes
ob_movel_web_4171_4649_z0.location = (0.0, 0.0, 0.18)
ob_movel_web_4169_4650_z0.parent = ob_moveis_decoracoes
ob_movel_web_4169_4650_z0.location = (-2.0, 1.0, 0.18)
ob_movel_web_4170_4650_z0.parent = ob_moveis_decoracoes
ob_movel_web_4170_4650_z0.location = (-1.0, 1.0, 0.18)
ob_movel_web_4168_4651_z0.parent = ob_moveis_decoracoes
ob_movel_web_4168_4651_z0.location = (-3.0, 2.0, 0.18)
ob_movel_web_4169_4651_z0.parent = ob_moveis_decoracoes
ob_movel_web_4169_4651_z0.location = (-2.0, 2.0, 0.18)

# ---- collection membership
col_01_paredes_externas.objects.link(ob_parede_externa_norte_y4644_x4167_4167)
col_01_paredes_externas.objects.link(ob_bloco_dungeon_wall_4167_4644_z0)
col_01_paredes_externas.objects.link(ob_parede_externa_sul_y4654_x4167_4167)
col_01_paredes_externas.objects.link(ob_bloco_dungeon_wall_4167_4654_z0)
col_01_paredes_externas.objects.link(ob_parede_externa_sul_y4654_x4175_4175)
col_01_paredes_externas.objects.link(ob_bloco_stone_post_4175_4654_z_1)
col_01_paredes_externas.objects.link(ob_parede_externa_oeste_x4167_y4645_4653)
col_01_paredes_externas.objects.link(ob_bloco_dungeon_wall_4167_4645_z0)
col_01_paredes_externas.objects.link(ob_bloco_dungeon_wall_4167_4646_z0)
col_01_paredes_externas.objects.link(ob_bloco_dungeon_wall_4167_4647_z0)
col_01_paredes_externas.objects.link(ob_bloco_dungeon_wall_4167_4648_z0)
col_01_paredes_externas.objects.link(ob_bloco_dungeon_wall_4167_4649_z0)
col_01_paredes_externas.objects.link(ob_bloco_dungeon_wall_4167_4650_z0)
col_01_paredes_externas.objects.link(ob_bloco_dungeon_wall_4167_4652_z0)
col_01_paredes_externas.objects.link(ob_bloco_dungeon_wall_4167_4653_z0)
col_01_paredes_externas.objects.link(ob_parede_externa_leste_x4175_y4647_4654)
col_01_paredes_externas.objects.link(ob_bloco_stone_wall_4175_4647_z17)
col_01_paredes_externas.objects.link(ob_bloco_stone_wall_4175_4648_z17)
col_01_paredes_externas.objects.link(ob_bloco_stone_wall_4175_4649_z17)
col_01_paredes_externas.objects.link(ob_bloco_stone_wall_4175_4650_z17)
col_01_paredes_externas.objects.link(ob_bloco_stone_wall_4175_4651_z17)
col_01_paredes_externas.objects.link(ob_bloco_stone_wall_4175_4652_z17)
col_01_paredes_externas.objects.link(ob_bloco_stone_wall_4175_4653_z17)
col_01_paredes_externas.objects.link(ob_bloco_stone_wall_4175_4654_z17)
col_02_paredes_internas.objects.link(ob_parede_interna_ew_02_y4646_x4168_4175)
col_02_paredes_internas.objects.link(ob_bloco_stone_wall_4168_4646_z0)
col_02_paredes_internas.objects.link(ob_bloco_stone_wall_4169_4646_z0)
col_02_paredes_internas.objects.link(ob_bloco_stone_wall_4170_4646_z0)
col_02_paredes_internas.objects.link(ob_bloco_stone_wall_4171_4646_z0)
col_02_paredes_internas.objects.link(ob_bloco_stone_wall_4172_4646_z0)
col_02_paredes_internas.objects.link(ob_bloco_stone_wall_4173_4646_z0)
col_02_paredes_internas.objects.link(ob_bloco_stone_wall_4174_4646_z0)
col_02_paredes_internas.objects.link(ob_bloco_stone_wall_4175_4646_z17)
col_02_paredes_internas.objects.link(ob_parede_interna_ew_03_y4647_x4171_4171)
col_02_paredes_internas.objects.link(ob_bloco_stone_arch_4171_4647_z0)
col_02_paredes_internas.objects.link(ob_parede_interna_ew_04_y4650_x4168_4168)
col_02_paredes_internas.objects.link(ob_bloco_stone_arch_4168_4650_z0)
col_04_moveis_decoracoes.objects.link(ob_moveis_decoracoes)
col_04_moveis_decoracoes.objects.link(ob_movel_web_4171_4648_z0)
col_04_moveis_decoracoes.objects.link(ob_movel_web_4172_4648_z0)
col_04_moveis_decoracoes.objects.link(ob_movel_web_4170_4649_z0)
col_04_moveis_decoracoes.objects.link(ob_movel_web_4171_4649_z0)
col_04_moveis_decoracoes.objects.link(ob_movel_web_4169_4650_z0)
col_04_moveis_decoracoes.objects.link(ob_movel_web_4170_4650_z0)
col_04_moveis_decoracoes.objects.link(ob_movel_web_4168_4651_z0)
col_04_moveis_decoracoes.objects.link(ob_movel_web_4169_4651_z0)

# ---- scene / render settings (as saved in the file)
scene.frame_start = 1; scene.frame_end = 250; scene.frame_set(1)
scene.render.engine = 'BLENDER_EEVEE_NEXT'
scene.render.bake_bias = 0.0
scene.render.bake_samples = 0
scene.cycles.sampling_pattern = 'TABULATED_SOBOL'
scene.eevee.use_volume_custom_range = False
bpy.context.view_layer.update()

# ---- added for rendering (the .blend has no active camera and no usable light): camera, sun + grey world if the file has none
cam_auto = bpy.data.cameras.new('AutoCamera')
cam_auto.lens = 50.0
cam_auto.sensor_width = 36.0
cam_auto.clip_end = 1000.0
ob_auto_camera = bpy.data.objects.new('AutoCamera', cam_auto)
scene.collection.objects.link(ob_auto_camera)
ob_auto_camera.location = (13.3956, -16.0747, 12.0965)
ob_auto_camera.rotation_euler = (1.09748, -7.21219e-08, 0.694738)
scene.camera = ob_auto_camera
light_auto_sun = bpy.data.lights.new('AutoSun', 'SUN')
light_auto_sun.energy = 3.0
light_auto_sun.angle = 0.0523599
ob_auto_sun = bpy.data.objects.new('AutoSun', light_auto_sun)
scene.collection.objects.link(ob_auto_sun)
ob_auto_sun.rotation_euler = (0.872665, 0.174533, 0.523599)
if scene.world is None:
    world_auto = bpy.data.worlds.new('AutoWorld')
    world_auto.color = (0.3, 0.3, 0.3)
    scene.world = world_auto
bpy.context.view_layer.update()
